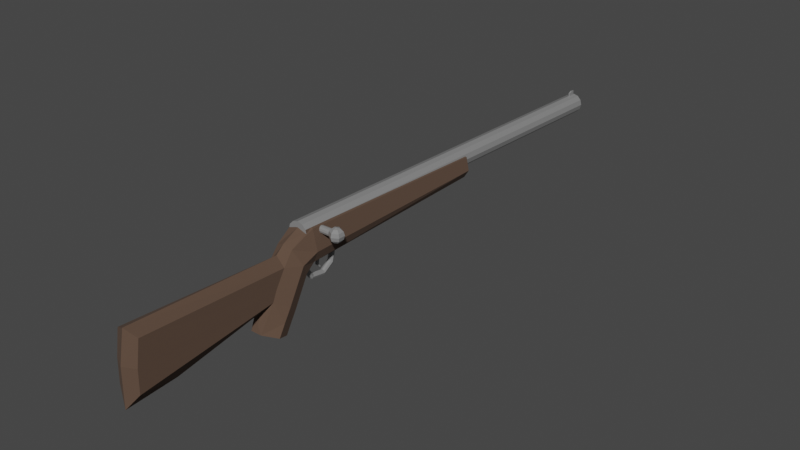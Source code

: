 # Source: rifle.blend  (saved by Blender 3.6.11; exported with 4.5.12 LTS)
import bpy
from mathutils import Matrix  # noqa: F401  (used for matrix-valued properties, if any)

bpy.ops.wm.read_factory_settings(use_empty=True)
scene = bpy.context.scene
scene.name = 'Scene'

# ---- collections
col_collection = bpy.data.collections.new('Collection'); scene.collection.children.link(col_collection)

# ---- materials (node trees are filled in below, after node groups)
mat_body = bpy.data.materials.new('Body')
mat_body.use_transparent_shadow = False
mat_barrel = bpy.data.materials.new('Barrel')
mat_barrel.use_transparent_shadow = False

# ---- material node trees
mat_body.use_nodes = True; mat_body.node_tree.nodes.clear()
_N = mat_body.node_tree.nodes; _L = mat_body.node_tree.links
n0 = _N.new('ShaderNodeBsdfPrincipled'); n0.name = 'Principled BSDF'; n0.location = (10, 300)
n0.distribution = 'GGX'
n0.subsurface_method = 'RANDOM_WALK_SKIN'
n0.inputs[0].default_value = (0.0985, 0.05942, 0.03983, 1.0)
n0.inputs[2].default_value = 1.0
n0.inputs[3].default_value = 1.45
n0.inputs[27].default_value = (0.0, 0.0, 0.0, 1.0)
n0.inputs[28].default_value = 1.0
n1 = _N.new('ShaderNodeOutputMaterial'); n1.name = 'Material Output'; n1.location = (300, 300)
_L.new(n0.outputs[0], n1.inputs[0])
n1.is_active_output = True
mat_barrel.use_nodes = True; mat_barrel.node_tree.nodes.clear()
_N = mat_barrel.node_tree.nodes; _L = mat_barrel.node_tree.links
n0 = _N.new('ShaderNodeBsdfPrincipled'); n0.name = 'Principled BSDF'; n0.location = (10, 300)
n0.distribution = 'GGX'
n0.subsurface_method = 'RANDOM_WALK_SKIN'
n0.inputs[0].default_value = (0.2396, 0.2396, 0.2396, 1.0)
n0.inputs[2].default_value = 0.1641
n0.inputs[3].default_value = 1.45
n0.inputs[13].default_value = 1.0
n0.inputs[27].default_value = (0.0, 0.0, 0.0, 1.0)
n0.inputs[28].default_value = 1.0
n1 = _N.new('ShaderNodeOutputMaterial'); n1.name = 'Material Output'; n1.location = (300, 300)
_L.new(n0.outputs[0], n1.inputs[0])
n1.is_active_output = True

# ---- world
world_world = bpy.data.worlds.new('World'); scene.world = world_world
world_world.use_nodes = True; world_world.node_tree.nodes.clear()
_N = world_world.node_tree.nodes; _L = world_world.node_tree.links
n0 = _N.new('ShaderNodeOutputWorld'); n0.name = 'World Output'; n0.location = (300, 300)
n1 = _N.new('ShaderNodeBackground'); n1.name = 'Background'; n1.location = (10, 300)
n1.inputs[0].default_value = (0.05088, 0.05088, 0.05088, 1.0)
_L.new(n1.outputs[0], n0.inputs[0])
n0.is_active_output = True
world_world.color = (0.05088, 0.05088, 0.05088)
world_world.use_sun_shadow = False
world_world.sun_shadow_jitter_overblur = 0.0

# ---- meshes
me_gun = bpy.data.meshes.new('Gun')
me_gun.from_pydata([(-0.007963, -0.1994, 0.4477), (0.0, 0.06838, -2.419), (0.0, 0.1458, 0.5858), (-2.028e-09, -0.2915, 0.3902), (0.1965, 0.1179, 0.4448), (0.1965, 0.09955, 0.4265), (0.01414, -0.2858, 0.3914), (-0.007963, -0.1962, 0.4323), (-0.005609, 0.08961, -2.351), (0.07737, 0.05518, -0.946), (0.02, -0.2719, 0.3942), (0.1965, 0.07455, 0.4198), (0.01414, -0.2581, 0.397), (-0.005609, 0.08961, -2.401), (0.007963, -0.1994, 0.4477), (0.03618, 0.05869, -2.419), (-2.089e-09, -0.2523, 0.3982), (0.1965, 0.04955, 0.4265), (0.07737, 0.1038, 0.541), (0.1965, 0.03125, 0.4448), (-0.01414, -0.2581, 0.397), (0.007963, -0.1962, 0.4323), (0.03618, 0.1361, 0.5861), (0.2182, 0.1179, 0.4573), (-0.02, -0.2719, 0.3942), (0.005609, 0.08961, -2.351), (-0.01414, -0.2858, 0.3914), (0.09833, -0.03766, -0.946), (-0.007963, -0.2225, 0.4159), (0.06266, 0.03222, -2.418), (-7.35e-10, -0.2392, 0.3082), (0.234, 0.09955, 0.4481), (-0.007963, -0.2225, 0.4255), (0.2398, 0.07455, 0.4448), (0.01414, -0.2354, 0.3127), (0.005609, 0.08961, -2.401), (0.1094, -0.03766, 0.541), (0.007963, -0.2225, 0.4159), (0.02, -0.2263, 0.3235), (0.234, 0.04955, 0.4481), (0.007963, -0.2225, 0.4255), (-0.005609, 0.1006, -2.375), (0.01414, -0.2172, 0.3343), (0.2182, 0.03125, 0.4573), (-9.178e-10, -0.2134, 0.3387), (-0.005609, 0.1006, -2.401), (-0.01414, -0.2172, 0.3343), (0.06266, 0.1097, 0.5868), (-0.02, -0.2263, 0.3235), (0.06108, -0.09538, -0.946), (0.2182, 0.1179, 0.4823), (-0.01414, -0.2354, 0.3127), (0.234, 0.09955, 0.4914), (0.01414, -0.1556, 0.2939), (0.005609, 0.1006, -2.401), (0.02, -0.1556, 0.3081), (0.07235, -0.003942, -2.417), (0.01414, -0.1556, 0.3222), (0.2398, 0.07455, 0.4948), (0.005609, 0.1006, -2.375), (-8.264e-10, -0.1556, 0.3281), (0.234, 0.04955, 0.4914), (-0.01414, -0.1556, 0.3222), (0.07737, -0.1142, 0.541), (-0.02, -0.1556, 0.3081), (0.0, -0.1386, -0.946), (-0.01414, -0.1556, 0.2939), (0.2182, 0.03125, 0.4823), (0.01414, -0.1908, 0.5578), (0.06266, -0.0401, -2.416), (0.02, -0.18, 0.5487), (0.0, -0.1605, 0.5287), (0.01414, -0.1692, 0.5396), (0.1965, 0.1179, 0.4948), (0.1965, 0.09955, 0.5131), (-0.01414, -0.1692, 0.5396), (-0.06108, -0.09538, -0.946), (0.03618, -0.06658, -2.415), (-0.02, -0.18, 0.5487), (0.1965, 0.07455, 0.5198), (-0.01414, -0.1908, 0.5578), (-0.07737, -0.1142, 0.541), (-3.441e-09, -0.2751, 0.5041), (0.1965, 0.04955, 0.5131), (0.01414, -0.27, 0.5012), (0.02, -0.2577, 0.4942), (-0.09833, -0.03766, -0.946), (0.01414, -0.2454, 0.4872), (0.0, -0.07627, -2.415), (-2.952e-09, -0.2403, 0.4843), (0.1965, 0.03125, 0.4948), (-0.01414, -0.2454, 0.4872), (-0.1094, -0.03766, 0.541), (0.1965, 0.1246, 0.4698), (-0.02, -0.2577, 0.4942), (-0.01414, -0.27, 0.5012), (-0.07737, 0.05518, -0.946), (-0.03618, -0.06658, -2.415), (0.1749, 0.1179, 0.4823), (-0.07737, 0.1038, 0.541), (-0.06266, -0.0401, -2.416), (0.159, 0.09955, 0.4914), (0.05785, 0.02218, 0.6983), (0.0, 0.04658, 0.708), (0.1532, 0.07455, 0.4948), (0.1094, -0.08114, 0.6607), (0.159, 0.04955, 0.4914), (0.1749, 0.03125, 0.4823), (-0.07235, -0.003942, -2.417), (0.07737, -0.1654, 0.6034), (0.1749, 0.1179, 0.4573), (0.0, -0.2127, 0.5688), (0.159, 0.09955, 0.4481), (-0.06266, 0.03222, -2.418), (0.1532, 0.07455, 0.4448), (0.159, 0.04955, 0.4481), (-0.07737, -0.1654, 0.6034), (-0.06266, 0.1097, 0.5868), (0.1749, 0.03125, 0.4573), (-0.03618, 0.05869, -2.419), (0.1965, 0.02455, 0.4698), (-0.1094, -0.08114, 0.6607), (0.1541, 0.07564, 0.4446), (-0.05785, 0.02218, 0.6983), (0.1533, 0.07475, 0.4448), (-0.03618, 0.1361, 0.5861), (0.1532, 0.07455, 0.4449), (0.0405, -0.4344, 0.9612), (0.1559, 0.06314, 0.4479), (0.158, 0.05399, 0.4571), (0.0, -0.3911, 0.9442), (0.1094, -0.4681, 0.8803), (0.1588, 0.05064, 0.4696), (0.158, 0.05399, 0.4821), (0.07737, -0.5015, 0.7911), (0.1559, 0.06314, 0.4912), (0.0, -0.5276, 0.7433), (0.1532, 0.07455, 0.4943), (-0.07737, -0.5015, 0.7911), (0.1535, 0.07564, 0.4946), (-0.1094, -0.4681, 0.8803), (0.1564, 0.08814, 0.4912), (-0.0405, -0.4344, 0.9612), (0.1585, 0.09729, 0.4821), (0.05966, -0.1798, 0.8367), (0.159, 0.09955, 0.4736), (0.1094, -0.3043, 0.7831), (0.16, 0.1006, 0.4696), (-0.1094, -0.3043, 0.7831), (0.159, 0.09955, 0.4655), (-0.05966, -0.1798, 0.8367), (0.1585, 0.09729, 0.4571), (0.0, -0.3999, 0.6687), (-0.07737, -0.3632, 0.7099), (0.1564, 0.08814, 0.4479), (0.07737, -0.3632, 0.7099), (0.1541, 0.07831, 0.4453), (0.1094, -0.1915, 0.7212), (-0.05966, -0.06481, 0.7667), (-0.07737, -0.2632, 0.6561), (0.07737, -0.2632, 0.6561), (0.05966, -0.06481, 0.7667), (-0.1094, -0.1915, 0.7212), (0.0, -0.3052, 0.6182), (0.0, -0.002917, 0.7669), (0.05966, -0.2501, 0.8677), (-0.1094, -0.3866, 0.833), (0.0, -0.4641, 0.7073), (0.0, -0.2709, 0.8947), (0.1094, -0.3866, 0.833), (-0.05966, -0.2501, 0.8677), (-0.07737, -0.4327, 0.7518), (0.07737, -0.4327, 0.7518), (0.0837, -0.006945, 1.821), (0.0837, -0.1798, 1.848), (-0.0837, -0.3401, 1.853), (-0.0837, -0.1798, 1.848), (0.0, 0.03637, 1.851), (0.0, -0.1791, 1.891), (-0.0837, -0.006945, 1.821), (0.0837, -0.3401, 1.853), (0.0, -0.4478, 1.897), (0.0, -0.4271, 1.542), (0.06266, 0.1083, 0.5328), (0.06252, 0.1086, 0.541), (0.06594, 0.05792, -0.946), (-0.06252, 0.1086, 0.541), (-0.06266, 0.1081, 0.5274), (-0.06594, 0.05792, -0.946), (0.07235, 0.03397, -0.946), (0.06266, -0.002219, -0.946), (0.03618, -0.02871, -0.946), (-0.07235, 0.03397, -0.946), (-0.06266, -0.002219, -0.946), (-0.03618, -0.02871, -0.946), (0.0, -0.03841, -0.946), (-0.06266, 0.1085, 0.5412), (-0.06912, 0.08555, 0.5874), (-0.02263, 0.1009, 0.587), (0.0, 0.1064, 0.5869), (0.06628, 0.09556, 0.5649), (0.06266, 0.1085, 0.5412), (0.0559, 0.08789, 0.5874), (0.06934, 0.08471, 0.5874), (0.0, 0.06885, -2.401), (0.0, 0.07014, -2.351), (0.005609, 0.06864, -2.351), (0.005609, 0.06735, -2.401), (-0.005609, 0.06735, -2.401), (-0.005609, 0.06864, -2.351), (0.08888, 0.05064, 0.4696), (0.08803, 0.05399, 0.4571), (0.08821, 0.05399, 0.4821), (0.08589, 0.06314, 0.4479), (0.08621, 0.06314, 0.4912), (0.08022, 0.08814, 0.4479), (0.0784, 0.09729, 0.4821), (0.07755, 0.1006, 0.4696), (0.07821, 0.09729, 0.4571), (0.08054, 0.08814, 0.4912), (0.0834, 0.07564, 0.4946), (0.08303, 0.07564, 0.4446), (0.007963, -0.1544, 0.4239), (0.007963, -0.1546, 0.4402), (0.005479, -0.1559, 0.4242), (0.004622, -0.1566, 0.4406), (0.003414, -0.1556, 0.3266), (0.002413, -0.1556, 0.2891), (0.0003929, -0.1573, 0.3282), (0.0, -0.1569, 0.2884), (0.0, -0.1575, 0.3284), (0.0, -0.159, 0.4248), (0.0, -0.1592, 0.441), (-0.007963, -0.1542, 0.4239), (-0.007963, -0.1544, 0.4402), (-0.00224, -0.1556, 0.289), (-0.0002141, -0.1568, 0.2884), (-0.003175, -0.1556, 0.3267), (-8.249e-10, -0.1569, 0.2884), (-8.295e-10, -0.1575, 0.3284), (0.006546, -0.1932, 0.5598), (0.004447, -0.1661, 0.537), (0.0006652, -0.1988, 0.5587), (0.0, -0.1994, 0.5586), (0.0, -0.1674, 0.534), (-0.0004708, -0.1674, 0.5342), (-0.006663, -0.1668, 0.5376), (-0.009579, -0.1923, 0.559), (-1.565e-09, -0.1674, 0.534), (-3.805e-09, -0.1994, 0.5586)], [], [(183, 184, 18, 9, 185), (220, 219, 18, 36, 212, 214), (210, 212, 36, 27, 9, 18, 219, 216, 217, 218, 215, 221, 213, 211), (27, 36, 63, 49), (229, 65, 49, 63, 71, 232, 225, 223, 222, 224, 231, 230, 228, 226, 227), (227, 226, 228, 230, 229), (232, 71, 81, 76, 65, 229, 238, 236, 235, 237, 239, 230, 231, 233, 234), (238, 229, 230, 239, 237, 235, 236), (76, 81, 92, 86), (63, 36, 105, 109), (86, 92, 99, 96), (187, 188, 96, 99, 186), (189, 185, 9, 27, 49, 65, 76, 86, 96, 188, 192, 193, 194, 195, 191, 190), (138, 136, 134, 131, 127, 142, 140), (127, 130, 142), (92, 81, 116, 121), (240, 111, 243, 242), (241, 71, 63, 109, 111, 240, 242, 243, 244), (71, 241, 244), (99, 92, 121, 123), (36, 18, 102, 105), (111, 249, 243), (246, 71, 244, 248, 245), (247, 243, 249), (244, 243, 247, 249, 111, 116, 81, 71, 246, 245, 248), (196, 186, 99, 123, 103, 199, 198, 197), (202, 199, 103, 102, 18, 184, 201, 200, 203), (169, 165, 127, 131), (170, 166, 140, 142), (171, 167, 136, 138), (172, 169, 131, 134), (165, 168, 130, 127), (168, 170, 142, 130), (166, 171, 138, 140), (167, 172, 134, 136), (163, 160, 155, 152), (162, 159, 153, 148), (158, 150, 176, 179), (165, 144, 174, 180), (160, 157, 146, 155), (159, 163, 152, 153), (158, 162, 148, 150), (157, 161, 144, 146), (105, 102, 161, 157), (123, 121, 162, 158), (116, 111, 163, 159), (109, 105, 157, 160), (102, 103, 164, 161), (103, 123, 158, 164), (121, 116, 159, 162), (111, 109, 160, 163), (152, 155, 172, 167), (148, 153, 171, 166), (181, 182, 168, 165, 180), (150, 170, 175, 176), (155, 146, 169, 172), (153, 152, 167, 171), (150, 148, 166, 170), (146, 144, 165, 169), (177, 179, 176, 178), (173, 177, 178, 174), (178, 176, 175, 181), (174, 178, 181, 180), (161, 164, 177, 173), (144, 161, 173, 174), (181, 175, 170, 168, 182), (164, 158, 179, 177), (206, 205, 2, 22, 15, 1, 204, 207), (183, 29, 15, 22, 47, 201, 184), (185, 189, 56, 29, 183), (201, 47, 203, 200), (69, 56, 189, 190), (77, 69, 190, 191), (195, 88, 77, 191), (194, 97, 88, 195), (193, 100, 97, 194), (192, 108, 100, 193), (188, 187, 113, 108, 192), (197, 117, 196), (202, 203, 47, 22, 2, 125, 117, 197, 198, 199), (186, 196, 117, 125, 119, 113, 187), (208, 204, 1, 119, 125, 2, 205, 209), (113, 119, 1, 15, 29, 56, 69, 77, 88, 97, 100, 108), (8, 13, 208, 209), (204, 208, 13, 35, 207), (35, 25, 206, 207), (205, 206, 25, 8, 209), (8, 25, 59, 41), (54, 45, 41, 59), (35, 13, 45, 54), (25, 35, 54, 59), (13, 8, 41, 45), (213, 221, 122, 124, 126, 128), (213, 128, 129, 211), (129, 132, 210, 211), (210, 132, 133, 212), (135, 214, 212, 133), (220, 214, 135, 137, 139), (220, 139, 141, 219), (219, 141, 143, 216), (216, 143, 145, 147, 217), (218, 217, 147, 149, 151), (218, 151, 154, 215), (221, 215, 154, 156, 122), (19, 17, 39, 43), (11, 5, 31, 33), (4, 93, 23), (120, 19, 43), (17, 11, 33, 39), (5, 4, 23, 31), (33, 31, 52, 58), (23, 93, 50), (120, 43, 67), (39, 33, 58, 61), (31, 23, 50, 52), (43, 39, 61, 67), (50, 93, 73), (120, 67, 90), (61, 58, 79, 83), (52, 50, 73, 74), (67, 61, 83, 90), (58, 52, 74, 79), (120, 90, 107), (83, 79, 104, 106), (74, 73, 98, 101), (90, 83, 106, 107), (79, 74, 101, 104), (73, 93, 98), (120, 107, 118), (128, 126, 114, 115, 106, 104, 137, 135, 133, 132, 129), (147, 145, 101, 98, 110, 112, 149), (107, 106, 115, 118), (151, 149, 112, 156, 154), (139, 137, 104, 101, 145, 143, 141), (126, 124, 114), (98, 93, 110), (120, 118, 19), (115, 114, 11, 17), (112, 110, 4, 5), (118, 115, 17, 19), (122, 156, 112, 5, 11, 114, 124), (110, 93, 4), (233, 7, 0, 234), (21, 7, 233, 231, 224, 222), (14, 21, 222, 223), (234, 0, 14, 223, 225, 232), (7, 21, 37, 28), (28, 37, 40, 32), (0, 7, 28, 32), (21, 14, 40, 37), (14, 0, 32, 40), (3, 30, 34, 6), (6, 34, 38, 10), (10, 38, 42, 12), (12, 42, 44, 16), (16, 44, 46, 20), (20, 46, 48, 24), (24, 48, 51, 26), (26, 51, 30, 3), (227, 53, 34, 30, 238, 229), (34, 53, 55, 38), (38, 55, 57, 42), (239, 44, 42, 57, 226, 228, 230), (230, 228, 226, 60, 239), (237, 62, 46, 44, 239), (239, 60, 237), (46, 62, 64, 48), (48, 64, 66, 51), (30, 51, 66, 235, 236, 238), (249, 82, 84, 68, 240, 242, 243), (68, 84, 85, 70), (70, 85, 87, 72), (241, 72, 87, 89, 248, 244), (89, 91, 75, 246, 245, 248), (75, 91, 94, 78), (78, 94, 95, 80), (247, 80, 95, 82, 249), (82, 3, 6, 84), (84, 6, 10, 85), (85, 10, 12, 87), (87, 12, 16, 89), (89, 16, 20, 91), (91, 20, 24, 94), (94, 24, 26, 95), (95, 26, 3, 82)])
me_gun.polygons.foreach_set('material_index', [0, 0, 0, 0, 0, 0, 0, 0, 0, 0, 0, 0, 0, 0, 0, 0, 0, 0, 0, 0, 0, 0, 0, 0, 0, 0, 0, 0, 0, 0, 0, 0, 0, 0, 0, 0, 0, 0, 0, 0, 0, 0, 0, 0, 0, 0, 0, 0, 0, 0, 0, 0, 0, 0, 0, 0, 0, 0, 0, 0, 0, 0, 0, 0, 0, 0, 0, 1, 1, 1, 0, 1, 1, 0, 1, 1, 1, 1, 0, 1, 1, 1, 1, 1, 1, 1, 1, 1, 1, 1, 1, 1, 1, 1, 1, 1, 1, 1, 1, 1, 1, 1, 1, 1, 1, 1, 1, 1, 1, 1, 1, 1, 1, 1, 1, 1, 1, 1, 1, 1, 1, 1, 1, 1, 1, 1, 1, 1, 1, 0, 1, 1, 1, 1, 0, 1, 1, 1, 1, 1, 1, 1, 1, 1, 1, 1, 1, 1, 1, 1, 1, 1, 1, 1, 1, 1, 1, 1, 1, 1, 1, 1, 1, 0, 1, 0, 1, 1, 1, 1, 1, 1, 1, 1, 1, 1, 1, 1, 1, 1, 1, 1, 1, 1, 1])
_uv = me_gun.uv_layers.new(name='UVMap')
_uv.uv.foreach_set('vector', [0.8988, 0.9972, 0.899, 1.0, 0.875, 1.0, 0.875, 0.5, 0.8935, 0.5, 0.8511, 0.9844, 0.8624, 0.9833, 0.875, 1.0, 0.75, 1.0, 0.8321, 0.9802, 0.8401, 0.9833, 0.8293, 0.976, 0.8321, 0.9802, 0.75, 1.0, 0.75, 0.5, 0.875, 0.5, 0.875, 1.0, 0.8624, 0.9833, 0.8709, 0.9802, 0.8743, 0.976, 0.8716, 0.9718, 0.8636, 0.9687, 0.8524, 0.9676, 0.841, 0.9687, 0.8326, 0.9718, 0.75, 0.5, 0.75, 1.0, 0.625, 1.0, 0.625, 0.5, 0.5, 0.9185, 0.5, 0.5, 0.625, 0.5, 0.625, 1.0, 0.5, 1.0, 0.5, 0.9703, 0.5073, 0.9699, 0.5127, 0.9696, 0.5127, 0.9641, 0.5087, 0.9643, 0.5, 0.9648, 0.5, 0.9321, 0.5006, 0.932, 0.5054, 0.9313, 0.5038, 0.9187, 0.5038, 0.9187, 0.5054, 0.9313, 0.5006, 0.932, 0.5, 0.9321, 0.5, 0.9185, 0.5, 0.9703, 0.5, 1.0, 0.375, 1.0, 0.375, 0.5, 0.5, 0.5, 0.5, 0.9185, 0.5, 0.9185, 0.4997, 0.9185, 0.4964, 0.9186, 0.4949, 0.9314, 0.5, 0.9321, 0.5, 0.9321, 0.5, 0.9648, 0.4871, 0.9641, 0.4871, 0.9696, 0.5, 0.9185, 0.5, 0.9185, 0.5, 0.9321, 0.5, 0.9321, 0.4949, 0.9314, 0.4964, 0.9186, 0.4997, 0.9185, 0.375, 0.5, 0.375, 1.0, 0.25, 1.0, 0.25, 0.5, 0.625, 1.0, 0.75, 1.0, 0.75, 1.0, 0.625, 1.0, 0.25, 0.5, 0.25, 1.0, 0.125, 1.0, 0.125, 0.5, 0.1012, 0.9954, 0.1065, 0.5, 0.125, 0.5, 0.125, 1.0, 0.101, 1.0, 0.9087, 0.3806, 0.8946, 0.4301, 0.9197, 0.4197, 0.99, 0.25, 0.9197, 0.08029, 0.75, 0.01, 0.5803, 0.08029, 0.51, 0.25, 0.5803, 0.4197, 0.6054, 0.4301, 0.5913, 0.3806, 0.6126, 0.3085, 0.6707, 0.2481, 0.75, 0.2254, 0.8293, 0.2481, 0.8874, 0.3085, 0.08029, 0.08029, 0.25, 0.01, 0.4197, 0.08029, 0.49, 0.25, 0.4197, 0.4197, 0.08029, 0.4197, 0.01, 0.25, 0.4197, 0.4197, 0.25, 0.49, 0.08029, 0.4197, 0.25, 1.0, 0.375, 1.0, 0.375, 1.0, 0.25, 1.0, 0.5109, 1.0, 0.5, 1.0, 0.5, 1.0, 0.5011, 1.0, 0.5077, 1.0, 0.5, 1.0, 0.625, 1.0, 0.625, 1.0, 0.5, 1.0, 0.5109, 1.0, 0.5011, 1.0, 0.5, 1.0, 0.5, 1.0, 0.5, 1.0, 0.5077, 1.0, 0.5, 1.0, 0.125, 1.0, 0.25, 1.0, 0.25, 1.0, 0.125, 1.0, 0.75, 1.0, 0.875, 1.0, 0.875, 1.0, 0.75, 1.0, 0.5, 1.0, 0.5, 1.0, 0.5, 1.0, 0.4897, 1.0, 0.5, 1.0, 0.5, 1.0, 0.5, 1.0, 0.4993, 1.0, 0.4857, 1.0, 0.5, 1.0, 0.5, 1.0, 0.5, 1.0, 0.5, 1.0, 0.4857, 1.0, 0.5, 1.0, 0.5, 1.0, 0.375, 1.0, 0.375, 1.0, 0.5, 1.0, 0.4897, 1.0, 0.4993, 1.0, 0.5, 1.0, 0.1012, 1.0, 0.101, 1.0, 0.125, 1.0, 0.125, 1.0, 0.0, 1.0, 0.0, 1.0, 0.03607, 1.0, 0.1116, 1.0, 0.9092, 1.0, 1.0, 1.0, 1.0, 1.0, 0.875, 1.0, 0.875, 1.0, 0.899, 1.0, 0.8988, 1.0, 0.8926, 1.0, 0.8878, 1.0, 0.49, 0.25, 0.4197, 0.4197, 0.4197, 0.4197, 0.49, 0.25, 0.08029, 0.4197, 0.01, 0.25, 0.01, 0.25, 0.08029, 0.4197, 0.08029, 0.08029, 0.25, 0.01, 0.25, 0.01, 0.08029, 0.08029, 0.4197, 0.08029, 0.49, 0.25, 0.49, 0.25, 0.4197, 0.08029, 0.4197, 0.4197, 0.25, 0.49, 0.25, 0.49, 0.4197, 0.4197, 0.25, 0.49, 0.08029, 0.4197, 0.08029, 0.4197, 0.25, 0.49, 0.01, 0.25, 0.08029, 0.08029, 0.08029, 0.08029, 0.01, 0.25, 0.25, 0.01, 0.4197, 0.08029, 0.4197, 0.08029, 0.25, 0.01, 0.25, 0.01, 0.4197, 0.08029, 0.4197, 0.08029, 0.25, 0.01, 0.01, 0.25, 0.08029, 0.08029, 0.08029, 0.08029, 0.01, 0.25, 0.08029, 0.4197, 0.08029, 0.4197, 0.08029, 0.4197, 0.08029, 0.4197, 0.4197, 0.4197, 0.4197, 0.4197, 0.4197, 0.4197, 0.4197, 0.4197, 0.4197, 0.08029, 0.49, 0.25, 0.49, 0.25, 0.4197, 0.08029, 0.08029, 0.08029, 0.25, 0.01, 0.25, 0.01, 0.08029, 0.08029, 0.08029, 0.4197, 0.01, 0.25, 0.01, 0.25, 0.08029, 0.4197, 0.49, 0.25, 0.4197, 0.4197, 0.4197, 0.4197, 0.49, 0.25, 0.49, 0.25, 0.4197, 0.4197, 0.4197, 0.4197, 0.49, 0.25, 0.08029, 0.4197, 0.01, 0.25, 0.01, 0.25, 0.08029, 0.4197, 0.08029, 0.08029, 0.25, 0.01, 0.25, 0.01, 0.08029, 0.08029, 0.4197, 0.08029, 0.49, 0.25, 0.49, 0.25, 0.4197, 0.08029, 0.4197, 0.4197, 0.25, 0.49, 0.25, 0.49, 0.4197, 0.4197, 0.25, 0.49, 0.08029, 0.4197, 0.08029, 0.4197, 0.25, 0.49, 0.01, 0.25, 0.08029, 0.08029, 0.08029, 0.08029, 0.01, 0.25, 0.25, 0.01, 0.4197, 0.08029, 0.4197, 0.08029, 0.25, 0.01, 0.25, 0.01, 0.4197, 0.08029, 0.4197, 0.08029, 0.25, 0.01, 0.01, 0.25, 0.08029, 0.08029, 0.08029, 0.08029, 0.01, 0.25, 0.25, 0.49, 0.25, 0.49, 0.25, 0.49, 0.4197, 0.4197, 0.4197, 0.4197, 0.08029, 0.4197, 0.08029, 0.4197, 0.08029, 0.4197, 0.08029, 0.4197, 0.4197, 0.08029, 0.49, 0.25, 0.49, 0.25, 0.4197, 0.08029, 0.08029, 0.08029, 0.25, 0.01, 0.25, 0.01, 0.08029, 0.08029, 0.08029, 0.4197, 0.01, 0.25, 0.01, 0.25, 0.08029, 0.4197, 0.49, 0.25, 0.4197, 0.4197, 0.4197, 0.4197, 0.49, 0.25, 0.25, 0.49, 0.08029, 0.4197, 0.08029, 0.4197, 0.25, 0.49, 0.4197, 0.4197, 0.25, 0.49, 0.25, 0.49, 0.4197, 0.4197, 0.25, 0.49, 0.08029, 0.4197, 0.08029, 0.4197, 0.25, 0.49, 0.4197, 0.4197, 0.25, 0.49, 0.25, 0.49, 0.4197, 0.4197, 0.4197, 0.4197, 0.25, 0.49, 0.25, 0.49, 0.4197, 0.4197, 0.4197, 0.4197, 0.4197, 0.4197, 0.4197, 0.4197, 0.4197, 0.4197, 0.25, 0.49, 0.08029, 0.4197, 0.08029, 0.4197, 0.25, 0.49, 0.25, 0.49, 0.25, 0.49, 0.08029, 0.4197, 0.08029, 0.4197, 0.25, 0.49, 0.9871, 0.5113, 1.0, 0.5113, 1.0, 1.0, 0.9167, 1.0, 0.9167, 0.5, 1.0, 0.5, 1.0, 0.503, 0.9871, 0.503, 0.8333, 0.991, 0.8333, 0.5, 0.9167, 0.5, 0.9167, 1.0, 0.8333, 1.0, 0.8333, 0.9924, 0.8338, 0.9924, 0.8052, 0.7449, 0.75, 0.7448, 0.75, 0.5, 0.8333, 0.5, 0.8333, 0.991, 0.8333, 0.9924, 0.8333, 1.0, 0.7759, 1.0, 0.8022, 0.9963, 0.6667, 0.5, 0.75, 0.5, 0.75, 0.7448, 0.6667, 0.7446, 0.5833, 0.5, 0.6667, 0.5, 0.6667, 0.7446, 0.5833, 0.7445, 0.5, 0.7445, 0.5, 0.5, 0.5833, 0.5, 0.5833, 0.7445, 0.4167, 0.7445, 0.4167, 0.5, 0.5, 0.5, 0.5, 0.7445, 0.3333, 0.7446, 0.3333, 0.5, 0.4167, 0.5, 0.4167, 0.7445, 0.25, 0.7448, 0.25, 0.5, 0.3333, 0.5, 0.3333, 0.7446, 0.1948, 0.7449, 0.1667, 0.9901, 0.1667, 0.5, 0.25, 0.5, 0.25, 0.7448, 0.2222, 1.0, 0.1667, 1.0, 0.1667, 0.9924, 0.4354, 0.2978, 0.48, 0.2872, 0.4578, 0.37, 0.37, 0.4578, 0.25, 0.49, 0.13, 0.4578, 0.04215, 0.37, 0.02072, 0.29, 0.1749, 0.3411, 0.25, 0.3593, 0.1662, 0.9924, 0.1667, 0.9924, 0.1667, 1.0, 0.08333, 1.0, 0.08333, 0.5, 0.1667, 0.5, 0.1667, 0.9901, 0.01292, 0.503, 7.451e-08, 0.503, 7.451e-08, 0.5, 0.08333, 0.5, 0.08333, 1.0, 7.451e-08, 1.0, 7.451e-08, 0.5113, 0.01292, 0.5113, 0.5422, 0.37, 0.63, 0.4578, 0.75, 0.49, 0.87, 0.4578, 0.9578, 0.37, 0.99, 0.25, 0.9578, 0.13, 0.87, 0.04215, 0.75, 0.01, 0.63, 0.04215, 0.5422, 0.13, 0.51, 0.25, 0.625, 0.0, 0.625, 0.25, 0.3893, 0.25, 0.403, 0.0, 0.375, 0.375, 0.375, 0.25, 0.375, 0.25, 0.375, 0.5, 0.375, 0.5, 0.625, 0.5, 0.625, 0.75, 0.403, 0.75, 0.3893, 0.5, 0.375, 0.875, 0.375, 0.75, 0.375, 0.75, 0.375, 1.0, 0.375, 1.0, 0.625, 1.0, 0.625, 0.75, 0.625, 0.75, 0.625, 1.0, 0.625, 0.75, 0.875, 0.5, 0.875, 0.5, 0.625, 0.75, 0.625, 0.5, 0.625, 0.25, 0.625, 0.25, 0.625, 0.5, 0.625, 0.75, 0.625, 0.5, 0.625, 0.5, 0.625, 0.75, 0.625, 0.25, 0.625, 0.0, 0.625, 0.0, 0.625, 0.25, 0.9167, 0.6287, 1.0, 0.6164, 1.0, 0.9233, 0.9941, 0.9197, 0.9927, 0.9195, 0.9167, 0.931, 0.9167, 0.6287, 0.9167, 0.931, 0.8333, 0.9401, 0.8333, 0.6379, 0.8333, 0.9401, 0.75, 0.9435, 0.75, 0.6416, 0.8333, 0.6379, 0.75, 0.6416, 0.75, 0.9435, 0.6667, 0.9401, 0.6667, 0.6387, 0.5833, 0.931, 0.5833, 0.6301, 0.6667, 0.6387, 0.6667, 0.9401, 0.5, 0.618, 0.5833, 0.6301, 0.5833, 0.931, 0.5073, 0.9195, 0.5, 0.9206, 0.5, 0.618, 0.5, 0.9206, 0.4167, 0.9331, 0.4167, 0.6056, 0.4167, 0.6056, 0.4167, 0.9331, 0.3333, 0.9423, 0.3333, 0.5964, 0.3333, 0.5964, 0.3333, 0.9423, 0.2771, 0.9446, 0.25, 0.9486, 0.25, 0.5927, 0.1667, 0.5956, 0.25, 0.5927, 0.25, 0.9486, 0.2229, 0.9446, 0.1667, 0.9423, 0.1667, 0.5956, 0.1667, 0.9423, 0.08333, 0.9331, 0.08333, 0.6042, 7.451e-08, 0.6164, 0.08333, 0.6042, 0.08333, 0.9331, 0.01781, 0.9233, 7.451e-08, 0.9233, 0.6667, 0.1667, 0.6667, 0.3333, 0.5, 0.3333, 0.5, 0.1667, 0.6667, 0.5, 0.6667, 0.6667, 0.5, 0.6667, 0.5, 0.5, 0.6667, 0.8333, 0.5833, 1.0, 0.5, 0.8333, 0.5833, 0.0, 0.6667, 0.1667, 0.5, 0.1667, 0.6667, 0.3333, 0.6667, 0.5, 0.5, 0.5, 0.5, 0.3333, 0.6667, 0.6667, 0.6667, 0.8333, 0.5, 0.8333, 0.5, 0.6667, 0.5, 0.5, 0.4888, 0.5, 0.3445, 0.5, 0.3333, 0.5, 0.5, 0.8333, 0.4167, 0.8333, 0.3333, 0.8333, 0.4167, 0.0, 0.5, 0.1667, 0.3333, 0.1667, 0.5, 0.3333, 0.5, 0.5, 0.3333, 0.5, 0.3333, 0.3333, 0.5, 0.6667, 0.4648, 0.6667, 0.3686, 0.6667, 0.3333, 0.6667, 0.5, 0.1667, 0.5, 0.3333, 0.3333, 0.3333, 0.3333, 0.1667, 0.3333, 0.8333, 0.25, 1.0, 0.1667, 0.8333, 0.25, 0.0, 0.3333, 0.1667, 0.1667, 0.1667, 0.3333, 0.3333, 0.3333, 0.5, 0.1667, 0.5, 0.1667, 0.3333, 0.3333, 0.6667, 0.3333, 0.8333, 0.1667, 0.8333, 0.1667, 0.6667, 0.3333, 0.1667, 0.3333, 0.3333, 0.1667, 0.3333, 0.1667, 0.1667, 0.3333, 0.5, 0.3333, 0.6667, 0.1667, 0.6667, 0.1667, 0.5, 0.08333, 0.0, 0.1667, 0.1667, 0.0, 0.1667, 0.1667, 0.3333, 0.1667, 0.5, 0.0, 0.5, 0.0, 0.3333, 0.1667, 0.6667, 0.1667, 0.8333, 0.0, 0.8333, 0.0, 0.6667, 0.1667, 0.1667, 0.1667, 0.3333, 0.0, 0.3333, 0.0, 0.1667, 0.1667, 0.5, 0.1667, 0.6667, 0.0, 0.6667, 0.0, 0.5, 0.1667, 0.8333, 0.08333, 1.0, 0.0, 0.8333, 0.9167, 0.0, 1.0, 0.1667, 0.8333, 0.1667, 0.8438, 0.5, 0.8336, 0.5, 0.8333, 0.5, 0.8333, 0.3333, 1.0, 0.3333, 1.0, 0.5, 1.0, 0.4749, 0.9992, 0.3333, 0.964, 0.3333, 0.9159, 0.3333, 0.8677, 0.3333, 0.9159, 0.6667, 0.9315, 0.6667, 1.0, 0.6667, 0.9648, 0.6667, 0.8686, 0.6667, 0.8333, 0.6667, 0.9002, 0.6667, 1.0, 0.1667, 1.0, 0.3333, 0.8333, 0.3333, 0.8333, 0.1667, 0.8743, 0.5, 0.9024, 0.5, 0.8445, 0.5, 0.835, 0.5, 0.8438, 0.5, 0.9993, 0.5, 0.9983, 0.5, 1.0, 0.5, 0.9888, 0.5, 0.9295, 0.5, 0.9576, 0.5, 0.9881, 0.5, 0.8336, 0.5, 0.8334, 0.5, 0.8333, 0.5, 1.0, 0.8333, 0.9167, 0.8333, 0.8333, 0.8333, 0.75, 0.0, 0.8333, 0.1667, 0.6667, 0.1667, 0.8333, 0.3333, 0.8333, 0.5, 0.6667, 0.5, 0.6667, 0.3333, 0.8333, 0.6667, 0.8333, 0.8333, 0.6667, 0.8333, 0.6667, 0.6667, 0.8333, 0.1667, 0.8333, 0.3333, 0.6667, 0.3333, 0.6667, 0.1667, 0.8308, 0.5073, 0.8333, 0.5251, 0.8333, 0.6667, 0.6667, 0.6667, 0.6667, 0.5, 0.8333, 0.5, 0.8333, 0.5013, 0.8333, 0.8333, 0.75, 1.0, 0.6667, 0.8333, 0.5997, 0.25, 0.375, 0.25, 0.375, 0.0, 0.6002, 0.0, 0.375, 0.5, 0.375, 0.25, 0.375, 0.25, 0.375, 0.375, 0.375, 0.461, 0.375, 0.5, 0.375, 0.75, 0.375, 0.5, 0.5985, 0.5, 0.5992, 0.75, 0.375, 1.0, 0.375, 1.0, 0.375, 0.75, 0.375, 0.75, 0.375, 0.8025, 0.375, 0.875, 0.375, 0.25, 0.375, 0.5, 0.375, 0.5, 0.375, 0.25, 0.125, 0.75, 0.375, 0.5, 0.375, 0.5, 0.125, 0.75, 0.375, 0.0, 0.375, 0.25, 0.375, 0.25, 0.375, 0.0, 0.375, 0.5, 0.375, 0.75, 0.375, 0.75, 0.375, 0.5, 0.375, 0.75, 0.375, 1.0, 0.375, 1.0, 0.375, 0.75, 0.5, 0.5, 0.625, 0.5, 0.625, 0.625, 0.5, 0.625, 0.5, 0.625, 0.625, 0.625, 0.625, 0.75, 0.5, 0.75, 0.5, 0.75, 0.625, 0.75, 0.625, 0.875, 0.5, 0.875, 0.5, 0.875, 0.625, 0.875, 0.625, 1.0, 0.5, 1.0, 0.5, 0.0, 0.625, 0.0, 0.625, 0.125, 0.5, 0.125, 0.5, 0.125, 0.625, 0.125, 0.625, 0.25, 0.5, 0.25, 0.5, 0.25, 0.625, 0.25, 0.625, 0.375, 0.5, 0.375, 0.5, 0.375, 0.625, 0.375, 0.625, 0.5, 0.5, 0.5, 0.75, 0.5213, 0.75, 0.625, 0.625, 0.625, 0.625, 0.5, 0.748, 0.5, 0.748, 0.5, 0.625, 0.625, 0.75, 0.625, 0.75, 0.75, 0.625, 0.75, 0.625, 0.75, 0.75, 0.75, 0.75, 0.875, 0.625, 0.875, 0.7458, 1.0, 0.625, 1.0, 0.625, 0.875, 0.75, 0.875, 0.75, 0.9698, 0.7465, 0.9967, 0.7458, 1.0, 0.7458, 1.0, 0.7465, 0.9967, 0.75, 0.9698, 0.75, 1.0, 0.7458, 1.0, 0.75, 0.02806, 0.75, 0.125, 0.625, 0.125, 0.625, 0.0, 0.7458, 0.0, 0.7458, 0.0, 0.75, 0.0, 0.75, 0.02806, 0.625, 0.125, 0.75, 0.125, 0.75, 0.25, 0.625, 0.25, 0.625, 0.25, 0.75, 0.25, 0.75, 0.375, 0.625, 0.375, 0.625, 0.5, 0.625, 0.375, 0.75, 0.375, 0.75, 0.4802, 0.7481, 0.4983, 0.748, 0.5, 0.2565, 0.5, 0.375, 0.5, 0.375, 0.625, 0.25, 0.625, 0.25, 0.5579, 0.2558, 0.5057, 0.2565, 0.5, 0.25, 0.625, 0.375, 0.625, 0.375, 0.75, 0.25, 0.75, 0.25, 0.75, 0.375, 0.75, 0.375, 0.875, 0.25, 0.875, 0.25, 0.9607, 0.25, 0.875, 0.375, 0.875, 0.375, 1.0, 0.2545, 1.0, 0.2545, 1.0, 0.375, 0.0, 0.375, 0.125, 0.25, 0.125, 0.25, 0.05889, 0.2543, 0.003882, 0.2545, 0.0, 0.25, 0.125, 0.375, 0.125, 0.375, 0.25, 0.25, 0.25, 0.25, 0.25, 0.375, 0.25, 0.375, 0.375, 0.25, 0.375, 0.25, 0.4153, 0.25, 0.375, 0.375, 0.375, 0.375, 0.5, 0.2565, 0.5, 0.375, 0.5, 0.5, 0.5, 0.5, 0.625, 0.375, 0.625, 0.375, 0.625, 0.5, 0.625, 0.5, 0.75, 0.375, 0.75, 0.375, 0.75, 0.5, 0.75, 0.5, 0.875, 0.375, 0.875, 0.375, 0.875, 0.5, 0.875, 0.5, 1.0, 0.375, 1.0, 0.375, 0.0, 0.5, 0.0, 0.5, 0.125, 0.375, 0.125, 0.375, 0.125, 0.5, 0.125, 0.5, 0.25, 0.375, 0.25, 0.375, 0.25, 0.5, 0.25, 0.5, 0.375, 0.375, 0.375, 0.375, 0.375, 0.5, 0.375, 0.5, 0.5, 0.375, 0.5])
me_gun.materials.append(mat_body)
me_gun.materials.append(mat_barrel)
me_gun.update()

# ---- objects
ob_gun = bpy.data.objects.new('Gun', me_gun)

# ---- transforms, parenting, visibility, modifiers, constraints
ob_gun.location = (0.0, 0.0, 0.0)
ob_gun.rotation_euler = (1.571, 0.0, 0.0)
ob_gun.scale = (0.3329, 0.3329, 0.3329)

# ---- collection membership
col_collection.objects.link(ob_gun)

# ---- scene / render settings (as saved in the file)
scene.frame_start = 1; scene.frame_end = 250; scene.frame_set(1)
scene.render.engine = 'BLENDER_EEVEE_NEXT'
scene.cycles.sampling_pattern = 'TABULATED_SOBOL'
scene.view_settings.view_transform = 'Filmic'
bpy.context.view_layer.update()

# ---- added for rendering (the .blend has no active camera and no usable light): camera, sun
cam_auto = bpy.data.cameras.new('AutoCamera')
cam_auto.lens = 50.0
cam_auto.sensor_width = 36.0
cam_auto.clip_end = 1000.0
ob_auto_camera = bpy.data.objects.new('AutoCamera', cam_auto)
scene.collection.objects.link(ob_auto_camera)
ob_auto_camera.location = (1.37149, -1.53289, 1.01628)
ob_auto_camera.rotation_euler = (1.09748, -7.21219e-08, 0.694738)
scene.camera = ob_auto_camera
light_auto_sun = bpy.data.lights.new('AutoSun', 'SUN')
light_auto_sun.energy = 3.0
light_auto_sun.angle = 0.0523599
ob_auto_sun = bpy.data.objects.new('AutoSun', light_auto_sun)
scene.collection.objects.link(ob_auto_sun)
ob_auto_sun.rotation_euler = (0.872665, 0.174533, 0.523599)
bpy.context.view_layer.update()
